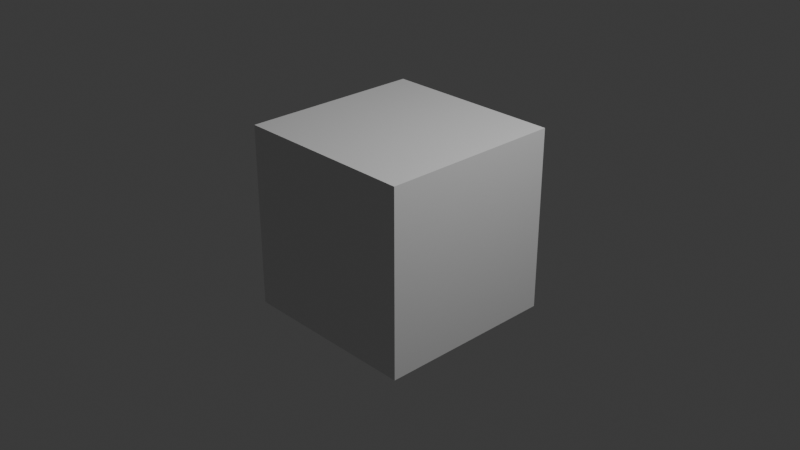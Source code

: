# Source: 003_BlockingGroundFloor.blend  (saved by Blender 4.1.24; exported with 4.5.12 LTS)
import bpy
from mathutils import Matrix  # noqa: F401  (used for matrix-valued properties, if any)

bpy.ops.wm.read_factory_settings(use_empty=True)
scene = bpy.context.scene
scene.name = 'Scene'

# ---- collections
col_collection = bpy.data.collections.new('Collection'); scene.collection.children.link(col_collection)

# ---- materials (node trees are filled in below, after node groups)
mat_material = bpy.data.materials.new('Material')
mat_material.alpha_threshold = 0.0
mat_material.use_transparent_shadow = False
mat_material.roughness = 0.5
mat_material.line_color = (0.0, 0.0, 0.0, 1.0)

# ---- material node trees
mat_material.use_nodes = True; mat_material.node_tree.nodes.clear()
_N = mat_material.node_tree.nodes; _L = mat_material.node_tree.links
n0 = _N.new('ShaderNodeOutputMaterial'); n0.name = 'Material Output'; n0.location = (300, 300)
n1 = _N.new('ShaderNodeBsdfPrincipled'); n1.name = 'Principled BSDF'; n1.location = (10, 300)
n1.inputs[3].default_value = 1.45
_L.new(n1.outputs[0], n0.inputs[0])
n0.is_active_output = True

# ---- world
world_world = bpy.data.worlds.new('World'); scene.world = world_world
world_world.use_nodes = True; world_world.node_tree.nodes.clear()
_N = world_world.node_tree.nodes; _L = world_world.node_tree.links
n0 = _N.new('ShaderNodeOutputWorld'); n0.name = 'World Output'; n0.location = (300, 300)
n1 = _N.new('ShaderNodeBackground'); n1.name = 'Background'; n1.location = (10, 300)
n1.inputs[0].default_value = (0.05088, 0.05088, 0.05088, 1.0)
_L.new(n1.outputs[0], n0.inputs[0])
n0.is_active_output = True
world_world.color = (0.05088, 0.05088, 0.05088)
world_world.use_sun_shadow = False
world_world.sun_shadow_jitter_overblur = 0.0

# ---- cameras
cam_camera = bpy.data.cameras.new('Camera')
cam_camera.clip_end = 100.0
cam_camera.ortho_scale = 7.314

# ---- lights
light_light = bpy.data.lights.new('Light', 'POINT')
light_light.transmission_factor = 0.0
light_light.energy = 1000.0
light_light.shadow_soft_size = 0.1
light_light.shadow_maximum_resolution = 0.006
light_light.use_absolute_resolution = True

# ---- meshes
me_cube = bpy.data.meshes.new('Cube')
me_cube.from_pydata([(1.0, 1.0, 1.0), (1.0, 1.0, -1.0), (1.0, -1.0, 1.0), (1.0, -1.0, -1.0), (-1.0, 1.0, 1.0), (-1.0, 1.0, -1.0), (-1.0, -1.0, 1.0), (-1.0, -1.0, -1.0), (-1.0, 0.6, -1.0), (-1.0, 0.2, -1.0), (-1.0, -0.2, -1.0), (-1.0, -0.6, -1.0), (0.4541, 1.0, -1.0), (-0.4812, 1.0, -1.0), (1.0, 1.0, 0.6), (1.0, 1.0, 0.2), (1.0, 1.0, -0.2), (1.0, 1.0, -0.6), (-1.0, -1.0, -0.6), (-1.0, -1.0, -0.2), (-1.0, -1.0, 0.2), (-1.0, -1.0, 0.6), (1.0, -1.0, 0.6), (1.0, -1.0, 0.2), (1.0, -1.0, -0.2), (1.0, -1.0, -0.6), (-1.0, 1.0, 0.6), (-1.0, 1.0, 0.2), (-1.0, 1.0, -0.2), (-1.0, 1.0, -0.6), (0.6, -1.0, 1.0), (0.2, -1.0, 1.0), (-0.2, -1.0, 1.0), (-0.6, -1.0, 1.0), (1.0, 0.6, 1.0), (1.0, 0.2, 1.0), (1.0, -0.2, 1.0), (1.0, -0.6, 1.0), (-0.6, -1.0, -1.0), (-0.2, -1.0, -1.0), (0.2, -1.0, -1.0), (0.6, -1.0, -1.0), (-1.0, -0.6, 1.0), (-1.0, -0.2, 1.0), (-1.0, 0.2, 1.0), (-1.0, 0.6, 1.0), (-0.6, 1.0, 1.0), (-0.2, 1.0, 1.0), (0.2, 1.0, 1.0), (0.6, 1.0, 1.0), (1.0, -0.6, -1.0), (1.0, -0.2, -1.0), (1.0, 0.2, -1.0), (1.0, 0.6, -1.0), (-0.5667, 1.0, -0.6), (0.6272, 0.701, 0.2829), (-0.7118, 0.7016, 0.1999), (0.5242, 1.0, -0.6), (-0.6613, 1.0, -0.2), (-0.6614, 0.7016, -0.2001), (0.4539, 0.7016, -1.0), (0.6021, 0.9999, -0.1628), (-0.7116, 1.0, 0.2), (-0.6232, 0.7016, 0.5006), (0.6273, 0.9994, 0.283), (-0.6231, 1.0, 0.5007), (-0.2, 1.0, 0.7452), (0.2, 1.0, 0.7452), (0.5409, 0.9971, 0.5659), (1.0, 0.6, -0.6), (1.0, 0.2, -0.6), (1.0, -0.2, -0.6), (1.0, -0.6, -0.6), (1.0, 0.6, -0.2), (1.0, 0.2, -0.2), (1.0, -0.2, -0.2), (1.0, -0.6, -0.2), (1.0, 0.6, 0.2), (1.0, 0.2, 0.2), (1.0, -0.2, 0.2), (1.0, -0.6, 0.2), (1.0, 0.6, 0.6), (1.0, 0.2, 0.6), (1.0, -0.2, 0.6), (1.0, -0.6, 0.6), (0.4726, 0.403, 0.2438), (-0.554, 0.4033, 0.1699), (0.4503, 0.4033, -0.1496), (-0.5103, 0.4033, -0.1775), (0.3779, 0.4033, -0.5562), (-0.422, 0.4033, -0.5508), (-0.4815, 0.4033, -1.0), (-0.2003, 0.4033, -1.0), (0.1997, 0.4033, -1.0), (0.4538, 0.4033, -1.0), (-1.0, -0.6, -0.6), (-1.0, -0.2, -0.6), (-1.0, 0.2, -0.6), (-1.0, 0.6, -0.6), (-1.0, -0.6, -0.2), (-1.0, -0.2, -0.2), (-1.0, 0.2, -0.2), (-1.0, 0.6, -0.2), (-1.0, -0.6, 0.2), (-1.0, -0.2, 0.2), (-1.0, 0.2, 0.2), (-1.0, 0.6, 0.2), (-1.0, -0.6, 0.6), (-1.0, -0.2, 0.6), (-1.0, 0.2, 0.6), (-1.0, 0.6, 0.6), (0.6, -1.0, -0.6), (0.2, -1.0, -0.6), (-0.2, -1.0, -0.6), (-0.6, -1.0, -0.6), (0.6, -1.0, -0.2), (0.2, -1.0, -0.2), (-0.2, -1.0, -0.2), (-0.6, -1.0, -0.2), (0.6, -1.0, 0.2), (0.2, -1.0, 0.2), (-0.2, -1.0, 0.2), (-0.6, -1.0, 0.2), (0.6, -1.0, 0.6), (0.2, -1.0, 0.6), (-0.2, -1.0, 0.6), (-0.6, -1.0, 0.6), (0.6, 0.6, 1.0), (0.6, 0.2, 1.0), (0.6, -0.2, 1.0), (0.6, -0.6, 1.0), (0.2, 0.6, 1.0), (0.2, 0.2, 1.0), (0.2, -0.2, 1.0), (0.2, -0.6, 1.0), (-0.2, 0.6, 1.0), (-0.2, 0.2, 1.0), (-0.2, -0.2, 1.0), (-0.2, -0.6, 1.0), (-0.6, 0.6, 1.0), (-0.6, 0.2, 1.0), (-0.6, -0.2, 1.0), (-0.6, -0.6, 1.0), (-0.4906, 0.4033, 0.3853), (-0.2003, 0.4033, 0.745), (0.1585, 0.4036, 0.577), (0.4114, 0.4013, 0.444), (-0.5668, 0.7016, -0.6001), (0.602, 0.7016, -0.1629), (0.5241, 0.7016, -0.6001), (0.5408, 0.6988, 0.5658), (-0.4814, 0.7016, -1.0), (-0.2001, 0.7016, 0.7451), (0.1999, 0.7016, 0.7451), (0.5406, 0.4004, 0.5657), (0.6271, 0.4026, 0.2828), (-0.6234, 0.4033, 0.5005), (-0.7119, 0.4033, 0.1998), (0.6018, 0.4032, -0.163), (-0.6616, 0.4033, -0.2002), (0.524, 0.4033, -0.6002), (-0.567, 0.4033, -0.6002), (0.1997, 0.4033, 0.745), (0.3287, 0.4033, -0.8368), (-0.3609, 0.4033, -0.8368), (-0.1589, 0.4033, 0.577), (-0.1905, 0.4033, -0.8368), (0.1876, 0.4033, -0.8368), (0.5999, 0.4769, 0.2456), (0.5662, 0.4781, -0.1718), (0.4963, 0.4786, -0.5865), (0.441, 0.479, -0.9365), (0.4837, 0.4768, 0.2187), (0.4627, 0.4776, -0.1572), (0.3892, 0.478, -0.5441), (0.3391, 0.4783, -0.8112), (0.5119, 0.4833, 0.5578), (0.5957, 0.4853, 0.3035), (0.2021, 0.4859, 0.7153), (-0.1689, 0.4863, 0.7211), (0.408, 0.484, 0.46), (0.4674, 0.4856, 0.2711), (0.1701, 0.4861, 0.5851), (-0.1345, 0.4863, 0.5819), (-0.6049, 0.4726, 0.4927), (-0.6837, 0.4726, 0.2165), (-0.2134, 0.4726, 0.7145), (-0.5063, 0.4726, 0.4011), (-0.5627, 0.4726, 0.1899), (-0.1874, 0.4726, 0.5781), (-0.6841, 0.4828, 0.1636), (-0.6397, 0.4828, -0.2084), (-0.5482, 0.4828, -0.5949), (-0.4736, 0.4828, -0.9338), (-0.5673, 0.4828, 0.1442), (-0.5256, 0.4828, -0.1868), (-0.4414, 0.4828, -0.5494), (-0.3869, 0.4828, -0.815), (-0.1778, 0.4706, -0.8512), (-0.3362, 0.4706, -0.8512), (0.174, 0.4706, -0.8512), (0.3051, 0.4706, -0.8512), (-0.1868, 0.4706, -0.9945), (-0.4484, 0.4706, -0.9945), (0.1852, 0.4706, -0.9945), (0.4215, 0.4706, -0.9945), (0.1585, 0.2878, 0.577), (0.1997, 0.2875, 0.1998), (-0.1589, 0.2875, 0.577), (-0.2003, 0.2875, 0.1998), (0.1997, 0.2875, -0.2002), (-0.2003, 0.2875, -0.2002), (0.1997, 0.2875, -0.6002), (-0.2003, 0.2875, -0.6002), (0.1876, 0.2875, -0.8368), (-0.1906, 0.2875, -0.8368), (0.4725, 0.2873, 0.2437), (-0.554, 0.2875, 0.1699), (0.4503, 0.2875, -0.1497), (-0.5103, 0.2875, -0.1776), (0.3779, 0.2875, -0.5562), (-0.422, 0.2875, -0.5508), (-0.3609, 0.2875, -0.8368), (0.3287, 0.2875, -0.8368), (0.4114, 0.2856, 0.4439), (-0.4906, 0.2875, 0.3853)], [], [(142, 42, 6, 33), (126, 33, 6, 21), (110, 45, 4, 26), (84, 37, 2, 22), (68, 49, 0, 14), (12, 57, 17, 1), (57, 61, 16, 17), (61, 64, 15, 16), (64, 68, 14, 15), (5, 29, 54, 13), (63, 152, 144, 156), (147, 59, 159, 161), (55, 148, 158, 155), (29, 28, 58, 54), (149, 60, 94, 160), (59, 56, 157, 159), (28, 27, 62, 58), (150, 55, 155, 154), (151, 147, 161, 91), (148, 149, 160, 158), (27, 26, 65, 62), (153, 150, 154, 162), (152, 153, 162, 144), (26, 4, 46, 65), (65, 46, 47, 66), (66, 47, 48, 67), (67, 48, 49, 68), (50, 72, 25, 3), (72, 76, 24, 25), (76, 80, 23, 24), (80, 84, 22, 23), (1, 17, 69, 53), (53, 69, 70, 52), (52, 70, 71, 51), (51, 71, 72, 50), (17, 16, 73, 69), (69, 73, 74, 70), (70, 74, 75, 71), (71, 75, 76, 72), (16, 15, 77, 73), (73, 77, 78, 74), (74, 78, 79, 75), (75, 79, 80, 76), (15, 14, 81, 77), (77, 81, 82, 78), (78, 82, 83, 79), (79, 83, 84, 80), (14, 0, 34, 81), (81, 34, 35, 82), (82, 35, 36, 83), (83, 36, 37, 84), (57, 12, 60, 149), (58, 62, 56, 59), (68, 64, 55, 150), (13, 54, 147, 151), (61, 57, 149, 148), (67, 68, 150, 153), (66, 67, 153, 152), (62, 65, 63, 56), (56, 63, 156, 157), (89, 163, 223, 220), (167, 166, 215, 214), (90, 88, 219, 221), (166, 164, 222, 215), (87, 89, 220, 218), (88, 86, 217, 219), (143, 165, 208, 225), (85, 87, 218, 216), (165, 145, 206, 208), (86, 143, 225, 217), (145, 146, 224, 206), (146, 85, 216, 224), (8, 98, 29, 5), (98, 102, 28, 29), (102, 106, 27, 28), (106, 110, 26, 27), (7, 18, 95, 11), (11, 95, 96, 10), (10, 96, 97, 9), (9, 97, 98, 8), (18, 19, 99, 95), (95, 99, 100, 96), (96, 100, 101, 97), (97, 101, 102, 98), (19, 20, 103, 99), (99, 103, 104, 100), (100, 104, 105, 101), (101, 105, 106, 102), (20, 21, 107, 103), (103, 107, 108, 104), (104, 108, 109, 105), (105, 109, 110, 106), (21, 6, 42, 107), (107, 42, 43, 108), (108, 43, 44, 109), (109, 44, 45, 110), (38, 114, 18, 7), (114, 118, 19, 18), (118, 122, 20, 19), (122, 126, 21, 20), (3, 25, 111, 41), (41, 111, 112, 40), (40, 112, 113, 39), (39, 113, 114, 38), (25, 24, 115, 111), (111, 115, 116, 112), (112, 116, 117, 113), (113, 117, 118, 114), (24, 23, 119, 115), (115, 119, 120, 116), (116, 120, 121, 117), (117, 121, 122, 118), (23, 22, 123, 119), (119, 123, 124, 120), (120, 124, 125, 121), (121, 125, 126, 122), (22, 2, 30, 123), (123, 30, 31, 124), (124, 31, 32, 125), (125, 32, 33, 126), (37, 130, 30, 2), (130, 134, 31, 30), (134, 138, 32, 31), (138, 142, 33, 32), (0, 49, 127, 34), (34, 127, 128, 35), (35, 128, 129, 36), (36, 129, 130, 37), (49, 48, 131, 127), (127, 131, 132, 128), (128, 132, 133, 129), (129, 133, 134, 130), (48, 47, 135, 131), (131, 135, 136, 132), (132, 136, 137, 133), (133, 137, 138, 134), (47, 46, 139, 135), (135, 139, 140, 136), (136, 140, 141, 137), (137, 141, 142, 138), (46, 4, 45, 139), (139, 45, 44, 140), (140, 44, 43, 141), (141, 43, 42, 142), (64, 61, 148, 55), (54, 58, 59, 147), (65, 66, 152, 63), (165, 144, 179, 183), (143, 86, 188, 187), (160, 94, 171, 170), (91, 161, 192, 193), (89, 87, 173, 174), (88, 90, 196, 195), (163, 89, 174, 175), (90, 164, 197, 196), (144, 162, 178, 179), (145, 165, 183, 182), (144, 165, 189, 186), (91, 164, 199, 203), (164, 166, 198, 199), (167, 163, 201, 200), (173, 172, 168, 169), (174, 173, 169, 170), (175, 174, 170, 171), (87, 85, 172, 173), (94, 163, 175, 171), (158, 160, 170, 169), (155, 158, 169, 168), (85, 155, 168, 172), (181, 180, 176, 177), (180, 182, 178, 176), (182, 183, 179, 178), (155, 85, 181, 177), (154, 155, 177, 176), (146, 145, 182, 180), (162, 154, 176, 178), (85, 146, 180, 181), (187, 188, 185, 184), (189, 187, 184, 186), (165, 143, 187, 189), (156, 144, 186, 184), (86, 157, 185, 188), (157, 156, 184, 185), (194, 195, 191, 190), (195, 196, 192, 191), (196, 197, 193, 192), (86, 88, 195, 194), (164, 91, 193, 197), (161, 159, 191, 192), (159, 157, 190, 191), (157, 86, 194, 190), (199, 198, 202, 203), (198, 200, 204, 202), (200, 201, 205, 204), (93, 92, 202, 204), (166, 167, 200, 198), (94, 93, 204, 205), (163, 94, 205, 201), (92, 91, 203, 202), (207, 206, 224, 216), (209, 208, 206, 207), (217, 225, 208, 209), (210, 207, 216, 218), (211, 209, 207, 210), (219, 217, 209, 211), (212, 210, 218, 220), (213, 211, 210, 212), (221, 219, 211, 213), (214, 212, 220, 223), (215, 213, 212, 214), (222, 221, 213, 215), (163, 167, 214, 223), (164, 90, 221, 222)])
_uv = me_cube.uv_layers.new(name='UVMap')
_uv.uv.foreach_set('vector', [0.825, 0.7, 0.875, 0.7, 0.875, 0.75, 0.825, 0.75, 0.575, 0.95, 0.625, 0.95, 0.625, 1.0, 0.575, 1.0, 0.575, 0.2, 0.625, 0.2, 0.625, 0.25, 0.575, 0.25, 0.575, 0.7, 0.625, 0.7, 0.625, 0.75, 0.575, 0.75, 0.575, 0.45, 0.625, 0.45, 0.625, 0.5, 0.575, 0.5, 0.375, 0.4519, 0.425, 0.4405, 0.425, 0.5, 0.375, 0.5, 0.425, 0.4405, 0.4797, 0.4504, 0.475, 0.5, 0.425, 0.5, 0.4797, 0.4504, 0.5363, 0.4551, 0.525, 0.5, 0.475, 0.5, 0.5363, 0.4551, 0.575, 0.45, 0.575, 0.5, 0.525, 0.5, 0.375, 0.25, 0.425, 0.25, 0.425, 0.3042, 0.375, 0.2957, 0.5626, 0.2971, 0.5932, 0.35, 0.5932, 0.35, 0.5626, 0.2971, 0.425, 0.3042, 0.475, 0.3, 0.475, 0.3, 0.425, 0.3042, 0.5363, 0.4551, 0.4797, 0.4504, 0.4797, 0.4504, 0.5363, 0.4551, 0.425, 0.25, 0.475, 0.25, 0.475, 0.3, 0.425, 0.3042, 0.425, 0.4405, 0.375, 0.4519, 0.375, 0.4519, 0.425, 0.4405, 0.475, 0.3, 0.525, 0.286, 0.525, 0.286, 0.475, 0.3, 0.475, 0.25, 0.525, 0.25, 0.525, 0.286, 0.475, 0.3, 0.575, 0.45, 0.5363, 0.4551, 0.5363, 0.4551, 0.575, 0.45, 0.375, 0.2957, 0.425, 0.3042, 0.425, 0.3042, 0.375, 0.2957, 0.4797, 0.4504, 0.425, 0.4405, 0.425, 0.4405, 0.4797, 0.4504, 0.525, 0.25, 0.575, 0.25, 0.5626, 0.2971, 0.525, 0.286, 0.5932, 0.4, 0.575, 0.45, 0.575, 0.45, 0.5932, 0.4, 0.5932, 0.35, 0.5932, 0.4, 0.5932, 0.4, 0.5932, 0.35, 0.575, 0.25, 0.625, 0.25, 0.625, 0.3, 0.5626, 0.2971, 0.5626, 0.2971, 0.625, 0.3, 0.625, 0.35, 0.5932, 0.35, 0.5932, 0.35, 0.625, 0.35, 0.625, 0.4, 0.5932, 0.4, 0.5932, 0.4, 0.625, 0.4, 0.625, 0.45, 0.575, 0.45, 0.375, 0.7, 0.425, 0.7, 0.425, 0.75, 0.375, 0.75, 0.425, 0.7, 0.475, 0.7, 0.475, 0.75, 0.425, 0.75, 0.475, 0.7, 0.525, 0.7, 0.525, 0.75, 0.475, 0.75, 0.525, 0.7, 0.575, 0.7, 0.575, 0.75, 0.525, 0.75, 0.375, 0.5, 0.425, 0.5, 0.425, 0.55, 0.375, 0.55, 0.375, 0.55, 0.425, 0.55, 0.425, 0.6, 0.375, 0.6, 0.375, 0.6, 0.425, 0.6, 0.425, 0.65, 0.375, 0.65, 0.375, 0.65, 0.425, 0.65, 0.425, 0.7, 0.375, 0.7, 0.425, 0.5, 0.475, 0.5, 0.475, 0.55, 0.425, 0.55, 0.425, 0.55, 0.475, 0.55, 0.475, 0.6, 0.425, 0.6, 0.425, 0.6, 0.475, 0.6, 0.475, 0.65, 0.425, 0.65, 0.425, 0.65, 0.475, 0.65, 0.475, 0.7, 0.425, 0.7, 0.475, 0.5, 0.525, 0.5, 0.525, 0.55, 0.475, 0.55, 0.475, 0.55, 0.525, 0.55, 0.525, 0.6, 0.475, 0.6, 0.475, 0.6, 0.525, 0.6, 0.525, 0.65, 0.475, 0.65, 0.475, 0.65, 0.525, 0.65, 0.525, 0.7, 0.475, 0.7, 0.525, 0.5, 0.575, 0.5, 0.575, 0.55, 0.525, 0.55, 0.525, 0.55, 0.575, 0.55, 0.575, 0.6, 0.525, 0.6, 0.525, 0.6, 0.575, 0.6, 0.575, 0.65, 0.525, 0.65, 0.525, 0.65, 0.575, 0.65, 0.575, 0.7, 0.525, 0.7, 0.575, 0.5, 0.625, 0.5, 0.625, 0.55, 0.575, 0.55, 0.575, 0.55, 0.625, 0.55, 0.625, 0.6, 0.575, 0.6, 0.575, 0.6, 0.625, 0.6, 0.625, 0.65, 0.575, 0.65, 0.575, 0.65, 0.625, 0.65, 0.625, 0.7, 0.575, 0.7, 0.425, 0.4405, 0.375, 0.4519, 0.375, 0.4519, 0.425, 0.4405, 0.475, 0.3, 0.525, 0.286, 0.525, 0.286, 0.475, 0.3, 0.575, 0.45, 0.5363, 0.4551, 0.5363, 0.4551, 0.575, 0.45, 0.375, 0.2957, 0.425, 0.3042, 0.425, 0.3042, 0.375, 0.2957, 0.4797, 0.4504, 0.425, 0.4405, 0.425, 0.4405, 0.4797, 0.4504, 0.5932, 0.4, 0.575, 0.45, 0.575, 0.45, 0.5932, 0.4, 0.5932, 0.35, 0.5932, 0.4, 0.5932, 0.4, 0.5932, 0.35, 0.525, 0.286, 0.5626, 0.2971, 0.5626, 0.2971, 0.525, 0.286, 0.525, 0.286, 0.5626, 0.2971, 0.5626, 0.2971, 0.525, 0.286, 0.4277, 0.4245, 0.3906, 0.4264, 0.3906, 0.4264, 0.4277, 0.4245, 0.3906, 0.4, 0.3906, 0.35, 0.3906, 0.35, 0.3906, 0.4, 0.4284, 0.3202, 0.4778, 0.3136, 0.4778, 0.3136, 0.4284, 0.3202, 0.3906, 0.35, 0.3906, 0.3194, 0.3906, 0.3194, 0.3906, 0.35, 0.4815, 0.4348, 0.4277, 0.4245, 0.4277, 0.4245, 0.4815, 0.4348, 0.4778, 0.3136, 0.5237, 0.3021, 0.5237, 0.3021, 0.4778, 0.3136, 0.5522, 0.3103, 0.5775, 0.3542, 0.5775, 0.3542, 0.5522, 0.3103, 0.5342, 0.4389, 0.4815, 0.4348, 0.4815, 0.4348, 0.5342, 0.4389, 0.5775, 0.3542, 0.5775, 0.3961, 0.5775, 0.3961, 0.5775, 0.3542, 0.5237, 0.3021, 0.5522, 0.3103, 0.5522, 0.3103, 0.5237, 0.3021, 0.5775, 0.3961, 0.562, 0.4332, 0.562, 0.4332, 0.5775, 0.3961, 0.562, 0.4332, 0.5342, 0.4389, 0.5342, 0.4389, 0.562, 0.4332, 0.375, 0.2, 0.425, 0.2, 0.425, 0.25, 0.375, 0.25, 0.425, 0.2, 0.475, 0.2, 0.475, 0.25, 0.425, 0.25, 0.475, 0.2, 0.525, 0.2, 0.525, 0.25, 0.475, 0.25, 0.525, 0.2, 0.575, 0.2, 0.575, 0.25, 0.525, 0.25, 0.375, 0.0, 0.425, 0.0, 0.425, 0.05, 0.375, 0.05, 0.375, 0.05, 0.425, 0.05, 0.425, 0.1, 0.375, 0.1, 0.375, 0.1, 0.425, 0.1, 0.425, 0.15, 0.375, 0.15, 0.375, 0.15, 0.425, 0.15, 0.425, 0.2, 0.375, 0.2, 0.425, 0.0, 0.475, 0.0, 0.475, 0.05, 0.425, 0.05, 0.425, 0.05, 0.475, 0.05, 0.475, 0.1, 0.425, 0.1, 0.425, 0.1, 0.475, 0.1, 0.475, 0.15, 0.425, 0.15, 0.425, 0.15, 0.475, 0.15, 0.475, 0.2, 0.425, 0.2, 0.475, 0.0, 0.525, 0.0, 0.525, 0.05, 0.475, 0.05, 0.475, 0.05, 0.525, 0.05, 0.525, 0.1, 0.475, 0.1, 0.475, 0.1, 0.525, 0.1, 0.525, 0.15, 0.475, 0.15, 0.475, 0.15, 0.525, 0.15, 0.525, 0.2, 0.475, 0.2, 0.525, 0.0, 0.575, 0.0, 0.575, 0.05, 0.525, 0.05, 0.525, 0.05, 0.575, 0.05, 0.575, 0.1, 0.525, 0.1, 0.525, 0.1, 0.575, 0.1, 0.575, 0.15, 0.525, 0.15, 0.525, 0.15, 0.575, 0.15, 0.575, 0.2, 0.525, 0.2, 0.575, 0.0, 0.625, 0.0, 0.625, 0.05, 0.575, 0.05, 0.575, 0.05, 0.625, 0.05, 0.625, 0.1, 0.575, 0.1, 0.575, 0.1, 0.625, 0.1, 0.625, 0.15, 0.575, 0.15, 0.575, 0.15, 0.625, 0.15, 0.625, 0.2, 0.575, 0.2, 0.375, 0.95, 0.425, 0.95, 0.425, 1.0, 0.375, 1.0, 0.425, 0.95, 0.475, 0.95, 0.475, 1.0, 0.425, 1.0, 0.475, 0.95, 0.525, 0.95, 0.525, 1.0, 0.475, 1.0, 0.525, 0.95, 0.575, 0.95, 0.575, 1.0, 0.525, 1.0, 0.375, 0.75, 0.425, 0.75, 0.425, 0.8, 0.375, 0.8, 0.375, 0.8, 0.425, 0.8, 0.425, 0.85, 0.375, 0.85, 0.375, 0.85, 0.425, 0.85, 0.425, 0.9, 0.375, 0.9, 0.375, 0.9, 0.425, 0.9, 0.425, 0.95, 0.375, 0.95, 0.425, 0.75, 0.475, 0.75, 0.475, 0.8, 0.425, 0.8, 0.425, 0.8, 0.475, 0.8, 0.475, 0.85, 0.425, 0.85, 0.425, 0.85, 0.475, 0.85, 0.475, 0.9, 0.425, 0.9, 0.425, 0.9, 0.475, 0.9, 0.475, 0.95, 0.425, 0.95, 0.475, 0.75, 0.525, 0.75, 0.525, 0.8, 0.475, 0.8, 0.475, 0.8, 0.525, 0.8, 0.525, 0.85, 0.475, 0.85, 0.475, 0.85, 0.525, 0.85, 0.525, 0.9, 0.475, 0.9, 0.475, 0.9, 0.525, 0.9, 0.525, 0.95, 0.475, 0.95, 0.525, 0.75, 0.575, 0.75, 0.575, 0.8, 0.525, 0.8, 0.525, 0.8, 0.575, 0.8, 0.575, 0.85, 0.525, 0.85, 0.525, 0.85, 0.575, 0.85, 0.575, 0.9, 0.525, 0.9, 0.525, 0.9, 0.575, 0.9, 0.575, 0.95, 0.525, 0.95, 0.575, 0.75, 0.625, 0.75, 0.625, 0.8, 0.575, 0.8, 0.575, 0.8, 0.625, 0.8, 0.625, 0.85, 0.575, 0.85, 0.575, 0.85, 0.625, 0.85, 0.625, 0.9, 0.575, 0.9, 0.575, 0.9, 0.625, 0.9, 0.625, 0.95, 0.575, 0.95, 0.625, 0.7, 0.675, 0.7, 0.675, 0.75, 0.625, 0.75, 0.675, 0.7, 0.725, 0.7, 0.725, 0.75, 0.675, 0.75, 0.725, 0.7, 0.775, 0.7, 0.775, 0.75, 0.725, 0.75, 0.775, 0.7, 0.825, 0.7, 0.825, 0.75, 0.775, 0.75, 0.625, 0.5, 0.675, 0.5, 0.675, 0.55, 0.625, 0.55, 0.625, 0.55, 0.675, 0.55, 0.675, 0.6, 0.625, 0.6, 0.625, 0.6, 0.675, 0.6, 0.675, 0.65, 0.625, 0.65, 0.625, 0.65, 0.675, 0.65, 0.675, 0.7, 0.625, 0.7, 0.675, 0.5, 0.725, 0.5, 0.725, 0.55, 0.675, 0.55, 0.675, 0.55, 0.725, 0.55, 0.725, 0.6, 0.675, 0.6, 0.675, 0.6, 0.725, 0.6, 0.725, 0.65, 0.675, 0.65, 0.675, 0.65, 0.725, 0.65, 0.725, 0.7, 0.675, 0.7, 0.725, 0.5, 0.775, 0.5, 0.775, 0.55, 0.725, 0.55, 0.725, 0.55, 0.775, 0.55, 0.775, 0.6, 0.725, 0.6, 0.725, 0.6, 0.775, 0.6, 0.775, 0.65, 0.725, 0.65, 0.725, 0.65, 0.775, 0.65, 0.775, 0.7, 0.725, 0.7, 0.775, 0.5, 0.825, 0.5, 0.825, 0.55, 0.775, 0.55, 0.775, 0.55, 0.825, 0.55, 0.825, 0.6, 0.775, 0.6, 0.775, 0.6, 0.825, 0.6, 0.825, 0.65, 0.775, 0.65, 0.775, 0.65, 0.825, 0.65, 0.825, 0.7, 0.775, 0.7, 0.825, 0.5, 0.875, 0.5, 0.875, 0.55, 0.825, 0.55, 0.825, 0.55, 0.875, 0.55, 0.875, 0.6, 0.825, 0.6, 0.825, 0.6, 0.875, 0.6, 0.875, 0.65, 0.825, 0.65, 0.825, 0.65, 0.875, 0.65, 0.875, 0.7, 0.825, 0.7, 0.5363, 0.4551, 0.4797, 0.4504, 0.4797, 0.4504, 0.5363, 0.4551, 0.425, 0.3042, 0.475, 0.3, 0.475, 0.3, 0.425, 0.3042, 0.5626, 0.2971, 0.5932, 0.35, 0.5932, 0.35, 0.5626, 0.2971, 0.5775, 0.3542, 0.5932, 0.35, 0.5926, 0.3501, 0.5785, 0.3539, 0.5522, 0.3103, 0.5237, 0.3021, 0.5237, 0.3021, 0.5522, 0.3103, 0.425, 0.4405, 0.375, 0.4519, 0.3796, 0.4507, 0.4252, 0.4391, 0.375, 0.2957, 0.425, 0.3042, 0.425, 0.3042, 0.375, 0.2957, 0.4277, 0.4245, 0.4815, 0.4348, 0.4815, 0.4348, 0.4277, 0.4245, 0.4778, 0.3136, 0.4284, 0.3202, 0.4284, 0.3202, 0.4778, 0.3136, 0.3906, 0.4264, 0.4277, 0.4245, 0.4277, 0.4245, 0.3906, 0.4264, 0.4284, 0.3202, 0.3906, 0.3194, 0.3906, 0.3194, 0.4284, 0.3202, 0.5932, 0.35, 0.5932, 0.4, 0.592, 0.3997, 0.5926, 0.3501, 0.5775, 0.3961, 0.5775, 0.3542, 0.5785, 0.3539, 0.5788, 0.3965, 0.5932, 0.35, 0.5775, 0.3542, 0.5775, 0.3542, 0.5932, 0.35, 0.375, 0.2957, 0.3906, 0.3194, 0.3906, 0.3194, 0.375, 0.2957, 0.3906, 0.3194, 0.3906, 0.35, 0.3906, 0.35, 0.3906, 0.3194, 0.3906, 0.4, 0.3906, 0.4264, 0.3906, 0.4264, 0.3906, 0.4, 0.4815, 0.4348, 0.5342, 0.4389, 0.536, 0.4523, 0.48, 0.4479, 0.4277, 0.4245, 0.4815, 0.4348, 0.48, 0.4479, 0.4252, 0.4391, 0.3906, 0.4264, 0.4277, 0.4245, 0.4252, 0.4391, 0.3796, 0.4507, 0.4815, 0.4348, 0.5342, 0.4389, 0.5342, 0.4389, 0.4815, 0.4348, 0.375, 0.4519, 0.3906, 0.4264, 0.3906, 0.4264, 0.3796, 0.4507, 0.4797, 0.4504, 0.425, 0.4405, 0.4252, 0.4391, 0.48, 0.4479, 0.5363, 0.4551, 0.4797, 0.4504, 0.48, 0.4479, 0.536, 0.4523, 0.5342, 0.4389, 0.5363, 0.4551, 0.536, 0.4523, 0.5342, 0.4389, 0.5344, 0.4404, 0.5631, 0.4345, 0.5745, 0.4493, 0.5363, 0.4551, 0.5631, 0.4345, 0.5788, 0.3965, 0.592, 0.3997, 0.5745, 0.4493, 0.5788, 0.3965, 0.5785, 0.3539, 0.5926, 0.3501, 0.592, 0.3997, 0.5363, 0.4551, 0.5342, 0.4389, 0.5344, 0.4404, 0.5363, 0.4551, 0.575, 0.45, 0.5363, 0.4551, 0.5363, 0.4551, 0.5745, 0.4493, 0.562, 0.4332, 0.5775, 0.3961, 0.5788, 0.3965, 0.5631, 0.4345, 0.5932, 0.4, 0.575, 0.45, 0.5745, 0.4493, 0.592, 0.3997, 0.5342, 0.4389, 0.562, 0.4332, 0.5631, 0.4345, 0.5344, 0.4404, 0.5522, 0.3103, 0.5237, 0.3021, 0.525, 0.286, 0.5626, 0.2971, 0.5775, 0.3542, 0.5522, 0.3103, 0.5626, 0.2971, 0.5932, 0.35, 0.5775, 0.3542, 0.5522, 0.3103, 0.5522, 0.3103, 0.5775, 0.3542, 0.5626, 0.2971, 0.5932, 0.35, 0.5932, 0.35, 0.5626, 0.2971, 0.5237, 0.3021, 0.525, 0.286, 0.525, 0.286, 0.5237, 0.3021, 0.525, 0.286, 0.5626, 0.2971, 0.5626, 0.2971, 0.525, 0.286, 0.5237, 0.3021, 0.4778, 0.3136, 0.475, 0.3, 0.525, 0.286, 0.4778, 0.3136, 0.4284, 0.3202, 0.425, 0.3042, 0.475, 0.3, 0.4284, 0.3202, 0.3906, 0.3194, 0.375, 0.2957, 0.425, 0.3042, 0.5237, 0.3021, 0.4778, 0.3136, 0.4778, 0.3136, 0.5237, 0.3021, 0.3906, 0.3194, 0.375, 0.2957, 0.375, 0.2957, 0.3906, 0.3194, 0.425, 0.3042, 0.475, 0.3, 0.475, 0.3, 0.425, 0.3042, 0.475, 0.3, 0.525, 0.286, 0.525, 0.286, 0.475, 0.3, 0.525, 0.286, 0.5237, 0.3021, 0.5237, 0.3021, 0.525, 0.286, 0.3906, 0.3194, 0.3906, 0.35, 0.375, 0.35, 0.375, 0.2957, 0.3906, 0.35, 0.3906, 0.4, 0.375, 0.4, 0.375, 0.35, 0.3906, 0.4, 0.3906, 0.4264, 0.375, 0.4519, 0.375, 0.4, 0.0, 0.0, 0.0, 0.0, 0.0, 0.0, 0.0, 0.0, 0.3906, 0.35, 0.3906, 0.4, 0.3906, 0.4, 0.3906, 0.35, 0.0, 0.0, 0.0, 0.0, 0.0, 0.0, 0.0, 0.0, 0.3906, 0.4264, 0.375, 0.4519, 0.375, 0.4519, 0.3906, 0.4264, 0.0, 0.0, 0.0, 0.0, 0.0, 0.0, 0.0, 0.0, 0.525, 0.4, 0.5775, 0.3961, 0.562, 0.4332, 0.5342, 0.4389, 0.525, 0.35, 0.5775, 0.3542, 0.5775, 0.3961, 0.525, 0.4, 0.5237, 0.3021, 0.5522, 0.3103, 0.5775, 0.3542, 0.525, 0.35, 0.475, 0.4, 0.525, 0.4, 0.5342, 0.4389, 0.4815, 0.4348, 0.475, 0.35, 0.525, 0.35, 0.525, 0.4, 0.475, 0.4, 0.4778, 0.3136, 0.5237, 0.3021, 0.525, 0.35, 0.475, 0.35, 0.425, 0.4, 0.475, 0.4, 0.4815, 0.4348, 0.4277, 0.4245, 0.425, 0.35, 0.475, 0.35, 0.475, 0.4, 0.425, 0.4, 0.4284, 0.3202, 0.4778, 0.3136, 0.475, 0.35, 0.425, 0.35, 0.3906, 0.4, 0.425, 0.4, 0.4277, 0.4245, 0.3906, 0.4264, 0.3906, 0.35, 0.425, 0.35, 0.425, 0.4, 0.3906, 0.4, 0.3906, 0.3194, 0.4284, 0.3202, 0.425, 0.35, 0.3906, 0.35, 0.3906, 0.4264, 0.3906, 0.4, 0.3906, 0.4, 0.3906, 0.4264, 0.3906, 0.3194, 0.4284, 0.3202, 0.4284, 0.3202, 0.3906, 0.3194])
me_cube.materials.append(mat_material)
me_cube.use_mirror_vertex_groups = False
me_cube.update()

# ---- objects
ob_cube = bpy.data.objects.new('Cube', me_cube)
ob_light = bpy.data.objects.new('Light', light_light)
ob_camera = bpy.data.objects.new('Camera', cam_camera)

# ---- transforms, parenting, visibility, modifiers, constraints
ob_cube.location = (0.0, 0.0, 0.0)
ob_cube.lock_rotations_4d = False
ob_cube.empty_display_type = 'ARROWS'
ob_cube.lineart.crease_threshold = 0.0
ob_light.location = (4.076, 1.005, 5.904)
ob_light.rotation_euler = (0.6503, 0.05522, 1.866)
ob_light.lock_rotations_4d = False
ob_light.empty_display_type = 'ARROWS'
ob_light.color = (0.0, 0.0, 0.0, 0.0)
ob_light.lineart.crease_threshold = 0.0
ob_camera.location = (7.359, -6.926, 4.958)
ob_camera.rotation_euler = (1.109, 0.0, 0.8149)
ob_camera.lock_rotations_4d = False
ob_camera.empty_display_type = 'ARROWS'
ob_camera.color = (0.0, 0.0, 0.0, 0.0)
ob_camera.display_type = 'WIRE'
ob_camera.lineart.crease_threshold = 0.0

# ---- collection membership
col_collection.objects.link(ob_cube)
col_collection.objects.link(ob_light)
col_collection.objects.link(ob_camera)

# ---- scene / render settings (as saved in the file)
scene.camera = ob_camera
scene.frame_start = 1; scene.frame_end = 250; scene.frame_set(61)
scene.render.engine = 'BLENDER_EEVEE_NEXT'
scene.cycles.sampling_pattern = 'TABULATED_SOBOL'
scene.eevee.ray_tracing_options.trace_max_roughness = 0.0
bpy.context.view_layer.update()

